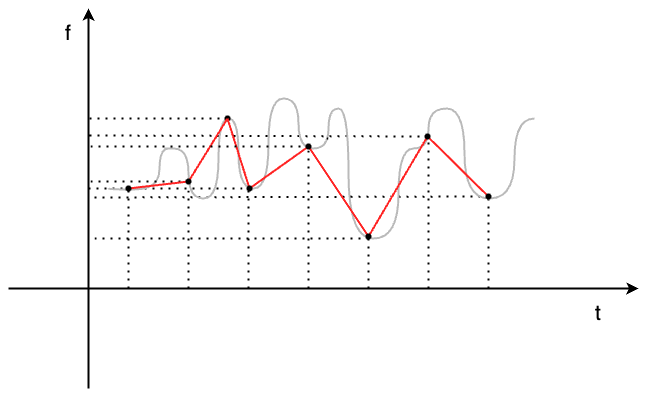

The diagram above was exported from draw.io. Its source (the exported page's mxGraphModel, read from the mxfile embedded in the PNG):
<mxGraphModel dx="1242" dy="737" grid="1" gridSize="10" guides="1" tooltips="1" connect="1" arrows="1" fold="1" page="1" pageScale="1" pageWidth="850" pageHeight="1100" math="0" shadow="0">
  <root>
    <mxCell id="0" />
    <mxCell id="1" parent="0" />
    <mxCell id="22YZInvxd_Wk44Z8TYq--139" value="" style="endArrow=none;dashed=1;html=1;dashPattern=1 3;strokeWidth=2;rounded=0;exitX=0.4;exitY=1;exitDx=0;exitDy=0;exitPerimeter=0;" edge="1" parent="1" source="22YZInvxd_Wk44Z8TYq--114">
      <mxGeometry width="50" height="50" relative="1" as="geometry">
        <mxPoint x="430" y="620" as="sourcePoint" />
        <mxPoint x="210" y="359" as="targetPoint" />
      </mxGeometry>
    </mxCell>
    <mxCell id="22YZInvxd_Wk44Z8TYq--137" value="" style="endArrow=none;dashed=1;html=1;dashPattern=1 3;strokeWidth=2;rounded=0;exitX=0.8;exitY=0.55;exitDx=0;exitDy=0;exitPerimeter=0;" edge="1" parent="1" source="22YZInvxd_Wk44Z8TYq--130">
      <mxGeometry width="50" height="50" relative="1" as="geometry">
        <mxPoint x="540" y="580" as="sourcePoint" />
        <mxPoint x="210" y="297" as="targetPoint" />
      </mxGeometry>
    </mxCell>
    <mxCell id="22YZInvxd_Wk44Z8TYq--80" value="" style="endArrow=classic;html=1;rounded=0;strokeWidth=2;" edge="1" parent="1">
      <mxGeometry width="50" height="50" relative="1" as="geometry">
        <mxPoint x="210" y="550" as="sourcePoint" />
        <mxPoint x="210" y="170" as="targetPoint" />
      </mxGeometry>
    </mxCell>
    <mxCell id="22YZInvxd_Wk44Z8TYq--81" value="" style="endArrow=classic;html=1;rounded=0;strokeWidth=2;" edge="1" parent="1">
      <mxGeometry width="50" height="50" relative="1" as="geometry">
        <mxPoint x="130" y="450" as="sourcePoint" />
        <mxPoint x="760" y="450" as="targetPoint" />
      </mxGeometry>
    </mxCell>
    <mxCell id="22YZInvxd_Wk44Z8TYq--82" value="" style="endArrow=none;dashed=1;html=1;dashPattern=1 3;strokeWidth=2;rounded=0;" edge="1" parent="1" source="22YZInvxd_Wk44Z8TYq--102">
      <mxGeometry width="50" height="50" relative="1" as="geometry">
        <mxPoint x="250" y="450" as="sourcePoint" />
        <mxPoint x="250" y="350" as="targetPoint" />
      </mxGeometry>
    </mxCell>
    <mxCell id="22YZInvxd_Wk44Z8TYq--84" value="" style="endArrow=none;dashed=1;html=1;dashPattern=1 3;strokeWidth=2;rounded=0;" edge="1" parent="1">
      <mxGeometry width="50" height="50" relative="1" as="geometry">
        <mxPoint x="370" y="450" as="sourcePoint" />
        <mxPoint x="370" y="350" as="targetPoint" />
      </mxGeometry>
    </mxCell>
    <mxCell id="22YZInvxd_Wk44Z8TYq--88" value="" style="endArrow=none;dashed=1;html=1;dashPattern=1 3;strokeWidth=2;rounded=0;" edge="1" parent="1">
      <mxGeometry width="50" height="50" relative="1" as="geometry">
        <mxPoint x="364" y="350" as="sourcePoint" />
        <mxPoint x="210" y="350" as="targetPoint" />
      </mxGeometry>
    </mxCell>
    <mxCell id="22YZInvxd_Wk44Z8TYq--89" value="" style="endArrow=none;dashed=1;html=1;dashPattern=1 3;strokeWidth=2;rounded=0;" edge="1" parent="1">
      <mxGeometry width="50" height="50" relative="1" as="geometry">
        <mxPoint x="490" y="450" as="sourcePoint" />
        <mxPoint x="490" y="400" as="targetPoint" />
      </mxGeometry>
    </mxCell>
    <mxCell id="22YZInvxd_Wk44Z8TYq--90" value="" style="endArrow=none;dashed=1;html=1;dashPattern=1 3;strokeWidth=2;rounded=0;" edge="1" parent="1">
      <mxGeometry width="50" height="50" relative="1" as="geometry">
        <mxPoint x="490" y="400" as="sourcePoint" />
        <mxPoint x="210" y="400" as="targetPoint" />
      </mxGeometry>
    </mxCell>
    <mxCell id="22YZInvxd_Wk44Z8TYq--95" value="" style="endArrow=none;dashed=1;html=1;dashPattern=1 3;strokeWidth=2;rounded=0;" edge="1" parent="1">
      <mxGeometry width="50" height="50" relative="1" as="geometry">
        <mxPoint x="610" y="450" as="sourcePoint" />
        <mxPoint x="610" y="360" as="targetPoint" />
      </mxGeometry>
    </mxCell>
    <mxCell id="22YZInvxd_Wk44Z8TYq--96" value="&lt;h4&gt;&lt;span style=&quot;font-weight: normal;&quot;&gt;&lt;font style=&quot;font-size: 21px;&quot;&gt;f&lt;/font&gt;&lt;/span&gt;&lt;/h4&gt;" style="text;html=1;strokeColor=none;fillColor=none;align=center;verticalAlign=middle;whiteSpace=wrap;rounded=0;" vertex="1" parent="1">
      <mxGeometry x="160" y="180" width="60" height="30" as="geometry" />
    </mxCell>
    <mxCell id="22YZInvxd_Wk44Z8TYq--97" value="&lt;h4&gt;&lt;span style=&quot;font-weight: normal;&quot;&gt;&lt;font style=&quot;font-size: 21px;&quot;&gt;t&lt;/font&gt;&lt;/span&gt;&lt;/h4&gt;" style="text;html=1;strokeColor=none;fillColor=none;align=center;verticalAlign=middle;whiteSpace=wrap;rounded=0;" vertex="1" parent="1">
      <mxGeometry x="690" y="460" width="60" height="30" as="geometry" />
    </mxCell>
    <mxCell id="22YZInvxd_Wk44Z8TYq--100" value="" style="curved=1;endArrow=none;html=1;rounded=0;edgeStyle=orthogonalEdgeStyle;endFill=0;strokeWidth=2;strokeColor=#BABABA;" edge="1" parent="1">
      <mxGeometry width="50" height="50" relative="1" as="geometry">
        <mxPoint x="290" y="310" as="sourcePoint" />
        <mxPoint x="656" y="280" as="targetPoint" />
        <Array as="points">
          <mxPoint x="281" y="310" />
          <mxPoint x="310" y="310" />
          <mxPoint x="310" y="360" />
          <mxPoint x="340" y="360" />
          <mxPoint x="340" y="280" />
          <mxPoint x="360" y="280" />
          <mxPoint x="360" y="350" />
          <mxPoint x="390" y="350" />
          <mxPoint x="390" y="260" />
          <mxPoint x="420" y="260" />
          <mxPoint x="420" y="310" />
          <mxPoint x="450" y="310" />
          <mxPoint x="450" y="270" />
          <mxPoint x="470" y="270" />
          <mxPoint x="470" y="400" />
          <mxPoint x="520" y="400" />
          <mxPoint x="520" y="310" />
          <mxPoint x="550" y="310" />
          <mxPoint x="550" y="270" />
          <mxPoint x="586" y="270" />
          <mxPoint x="586" y="360" />
          <mxPoint x="636" y="360" />
          <mxPoint x="636" y="280" />
        </Array>
      </mxGeometry>
    </mxCell>
    <mxCell id="22YZInvxd_Wk44Z8TYq--101" value="" style="endArrow=none;dashed=1;html=1;dashPattern=1 3;strokeWidth=2;rounded=0;" edge="1" parent="1" target="22YZInvxd_Wk44Z8TYq--102">
      <mxGeometry width="50" height="50" relative="1" as="geometry">
        <mxPoint x="250" y="450" as="sourcePoint" />
        <mxPoint x="250" y="350" as="targetPoint" />
      </mxGeometry>
    </mxCell>
    <mxCell id="22YZInvxd_Wk44Z8TYq--103" value="" style="curved=1;endArrow=none;html=1;rounded=0;edgeStyle=orthogonalEdgeStyle;endFill=0;strokeWidth=2;strokeColor=#BABABA;" edge="1" parent="1">
      <mxGeometry width="50" height="50" relative="1" as="geometry">
        <mxPoint x="230" y="350" as="sourcePoint" />
        <mxPoint x="290" y="310" as="targetPoint" />
        <Array as="points">
          <mxPoint x="230" y="351" />
          <mxPoint x="281" y="351" />
        </Array>
      </mxGeometry>
    </mxCell>
    <mxCell id="22YZInvxd_Wk44Z8TYq--109" value="" style="endArrow=none;dashed=1;html=1;dashPattern=1 3;strokeWidth=2;rounded=0;" edge="1" parent="1">
      <mxGeometry width="50" height="50" relative="1" as="geometry">
        <mxPoint x="450" y="300" as="sourcePoint" />
        <mxPoint x="448.0000000000001" y="300" as="targetPoint" />
      </mxGeometry>
    </mxCell>
    <mxCell id="22YZInvxd_Wk44Z8TYq--118" value="" style="endArrow=none;dashed=1;html=1;dashPattern=1 3;strokeWidth=2;rounded=0;" edge="1" parent="1">
      <mxGeometry width="50" height="50" relative="1" as="geometry">
        <mxPoint x="310" y="450" as="sourcePoint" />
        <mxPoint x="310" y="350" as="targetPoint" />
      </mxGeometry>
    </mxCell>
    <mxCell id="22YZInvxd_Wk44Z8TYq--120" value="" style="shape=waypoint;sketch=0;fillStyle=solid;size=6;pointerEvents=1;points=[];fillColor=none;resizable=0;rotatable=0;perimeter=centerPerimeter;snapToPoint=1;" vertex="1" parent="1">
      <mxGeometry x="339" y="270" width="20" height="20" as="geometry" />
    </mxCell>
    <mxCell id="22YZInvxd_Wk44Z8TYq--123" value="" style="endArrow=none;dashed=1;html=1;dashPattern=1 3;strokeWidth=2;rounded=0;" edge="1" parent="1">
      <mxGeometry width="50" height="50" relative="1" as="geometry">
        <mxPoint x="430" y="450" as="sourcePoint" />
        <mxPoint x="430" y="310" as="targetPoint" />
      </mxGeometry>
    </mxCell>
    <mxCell id="22YZInvxd_Wk44Z8TYq--129" value="" style="endArrow=none;dashed=1;html=1;dashPattern=1 3;strokeWidth=2;rounded=0;" edge="1" parent="1">
      <mxGeometry width="50" height="50" relative="1" as="geometry">
        <mxPoint x="550" y="450" as="sourcePoint" />
        <mxPoint x="550" y="290" as="targetPoint" />
      </mxGeometry>
    </mxCell>
    <mxCell id="22YZInvxd_Wk44Z8TYq--133" value="" style="endArrow=none;dashed=1;html=1;dashPattern=1 3;strokeWidth=2;rounded=0;" edge="1" parent="1" source="22YZInvxd_Wk44Z8TYq--117">
      <mxGeometry width="50" height="50" relative="1" as="geometry">
        <mxPoint x="280" y="590" as="sourcePoint" />
        <mxPoint x="210" y="343" as="targetPoint" />
      </mxGeometry>
    </mxCell>
    <mxCell id="22YZInvxd_Wk44Z8TYq--134" value="" style="endArrow=none;dashed=1;html=1;dashPattern=1 3;strokeWidth=2;rounded=0;exitX=0.35;exitY=0.95;exitDx=0;exitDy=0;exitPerimeter=0;" edge="1" parent="1" source="22YZInvxd_Wk44Z8TYq--120">
      <mxGeometry width="50" height="50" relative="1" as="geometry">
        <mxPoint x="320" y="610" as="sourcePoint" />
        <mxPoint x="210" y="280" as="targetPoint" />
      </mxGeometry>
    </mxCell>
    <mxCell id="22YZInvxd_Wk44Z8TYq--140" value="" style="endArrow=none;html=1;rounded=0;strokeColor=#FF2424;strokeWidth=2;" edge="1" parent="1" target="22YZInvxd_Wk44Z8TYq--117">
      <mxGeometry width="50" height="50" relative="1" as="geometry">
        <mxPoint x="250" y="350" as="sourcePoint" />
        <mxPoint x="270" y="347" as="targetPoint" />
      </mxGeometry>
    </mxCell>
    <mxCell id="22YZInvxd_Wk44Z8TYq--143" value="" style="endArrow=none;html=1;rounded=0;strokeColor=#FF2424;strokeWidth=2;exitX=0.55;exitY=0.75;exitDx=0;exitDy=0;exitPerimeter=0;entryX=0.535;entryY=0.326;entryDx=0;entryDy=0;entryPerimeter=0;" edge="1" parent="1" source="22YZInvxd_Wk44Z8TYq--117" target="22YZInvxd_Wk44Z8TYq--120">
      <mxGeometry width="50" height="50" relative="1" as="geometry">
        <mxPoint x="320" y="540" as="sourcePoint" />
        <mxPoint x="330" y="358" as="targetPoint" />
      </mxGeometry>
    </mxCell>
    <mxCell id="22YZInvxd_Wk44Z8TYq--145" value="" style="endArrow=none;html=1;rounded=0;strokeColor=#FF2424;strokeWidth=2;exitX=0.6;exitY=0.15;exitDx=0;exitDy=0;exitPerimeter=0;" edge="1" parent="1" source="22YZInvxd_Wk44Z8TYq--120" target="22YZInvxd_Wk44Z8TYq--107">
      <mxGeometry width="50" height="50" relative="1" as="geometry">
        <mxPoint x="350" y="630" as="sourcePoint" />
        <mxPoint x="370" y="627" as="targetPoint" />
      </mxGeometry>
    </mxCell>
    <mxCell id="22YZInvxd_Wk44Z8TYq--146" value="" style="endArrow=none;html=1;rounded=0;strokeColor=#FF2424;strokeWidth=2;exitX=0.7;exitY=0.35;exitDx=0;exitDy=0;exitPerimeter=0;entryX=0.34;entryY=0.521;entryDx=0;entryDy=0;entryPerimeter=0;" edge="1" parent="1" source="22YZInvxd_Wk44Z8TYq--107" target="22YZInvxd_Wk44Z8TYq--124">
      <mxGeometry width="50" height="50" relative="1" as="geometry">
        <mxPoint x="290" y="580" as="sourcePoint" />
        <mxPoint x="410" y="260" as="targetPoint" />
      </mxGeometry>
    </mxCell>
    <mxCell id="22YZInvxd_Wk44Z8TYq--149" value="" style="endArrow=none;html=1;rounded=0;strokeColor=#FF2424;strokeWidth=2;exitX=0.5;exitY=0.8;exitDx=0;exitDy=0;exitPerimeter=0;entryX=0.36;entryY=0.396;entryDx=0;entryDy=0;entryPerimeter=0;" edge="1" parent="1" source="22YZInvxd_Wk44Z8TYq--124" target="22YZInvxd_Wk44Z8TYq--111">
      <mxGeometry width="50" height="50" relative="1" as="geometry">
        <mxPoint x="470" y="690" as="sourcePoint" />
        <mxPoint x="448.0000000000001" y="300" as="targetPoint" />
      </mxGeometry>
    </mxCell>
    <mxCell id="22YZInvxd_Wk44Z8TYq--152" value="" style="endArrow=none;html=1;rounded=0;strokeColor=#FF2424;strokeWidth=2;exitX=0.5;exitY=0.9;exitDx=0;exitDy=0;exitPerimeter=0;" edge="1" parent="1" source="22YZInvxd_Wk44Z8TYq--111" target="22YZInvxd_Wk44Z8TYq--130">
      <mxGeometry width="50" height="50" relative="1" as="geometry">
        <mxPoint x="420" y="630" as="sourcePoint" />
        <mxPoint x="509" y="393" as="targetPoint" />
      </mxGeometry>
    </mxCell>
    <mxCell id="22YZInvxd_Wk44Z8TYq--156" value="" style="endArrow=none;html=1;rounded=0;strokeColor=#FF2424;strokeWidth=2;exitX=0.66;exitY=0.604;exitDx=0;exitDy=0;exitPerimeter=0;entryX=0.319;entryY=0.375;entryDx=0;entryDy=0;entryPerimeter=0;" edge="1" parent="1" source="22YZInvxd_Wk44Z8TYq--130" target="22YZInvxd_Wk44Z8TYq--114">
      <mxGeometry width="50" height="50" relative="1" as="geometry">
        <mxPoint x="570" y="268" as="sourcePoint" />
        <mxPoint x="589" y="343" as="targetPoint" />
      </mxGeometry>
    </mxCell>
    <mxCell id="22YZInvxd_Wk44Z8TYq--117" value="" style="shape=waypoint;sketch=0;fillStyle=solid;size=6;pointerEvents=1;points=[];fillColor=none;resizable=0;rotatable=0;perimeter=centerPerimeter;snapToPoint=1;" vertex="1" parent="1">
      <mxGeometry x="300" y="333" width="20" height="20" as="geometry" />
    </mxCell>
    <mxCell id="22YZInvxd_Wk44Z8TYq--102" value="" style="shape=waypoint;sketch=0;fillStyle=solid;size=6;pointerEvents=1;points=[];fillColor=none;resizable=0;rotatable=0;perimeter=centerPerimeter;snapToPoint=1;" vertex="1" parent="1">
      <mxGeometry x="240" y="340" width="20" height="20" as="geometry" />
    </mxCell>
    <mxCell id="22YZInvxd_Wk44Z8TYq--107" value="" style="shape=waypoint;sketch=0;fillStyle=solid;size=6;pointerEvents=1;points=[];fillColor=none;resizable=0;rotatable=0;perimeter=centerPerimeter;snapToPoint=1;" vertex="1" parent="1">
      <mxGeometry x="361" y="340" width="20" height="20" as="geometry" />
    </mxCell>
    <mxCell id="22YZInvxd_Wk44Z8TYq--124" value="" style="shape=waypoint;sketch=0;fillStyle=solid;size=6;pointerEvents=1;points=[];fillColor=none;resizable=0;rotatable=0;perimeter=centerPerimeter;snapToPoint=1;" vertex="1" parent="1">
      <mxGeometry x="420" y="298" width="20" height="20" as="geometry" />
    </mxCell>
    <mxCell id="22YZInvxd_Wk44Z8TYq--111" value="" style="shape=waypoint;sketch=0;fillStyle=solid;size=6;pointerEvents=1;points=[];fillColor=none;resizable=0;rotatable=0;perimeter=centerPerimeter;snapToPoint=1;" vertex="1" parent="1">
      <mxGeometry x="480" y="388" width="20" height="20" as="geometry" />
    </mxCell>
    <mxCell id="22YZInvxd_Wk44Z8TYq--130" value="" style="shape=waypoint;sketch=0;fillStyle=solid;size=6;pointerEvents=1;points=[];fillColor=none;resizable=0;rotatable=0;perimeter=centerPerimeter;snapToPoint=1;" vertex="1" parent="1">
      <mxGeometry x="539" y="288" width="20" height="20" as="geometry" />
    </mxCell>
    <mxCell id="22YZInvxd_Wk44Z8TYq--114" value="" style="shape=waypoint;sketch=0;fillStyle=solid;size=6;pointerEvents=1;points=[];fillColor=none;resizable=0;rotatable=0;perimeter=centerPerimeter;snapToPoint=1;" vertex="1" parent="1">
      <mxGeometry x="600" y="348" width="20" height="20" as="geometry" />
    </mxCell>
    <mxCell id="22YZInvxd_Wk44Z8TYq--159" value="" style="endArrow=none;dashed=1;html=1;dashPattern=1 3;strokeWidth=2;rounded=0;" edge="1" parent="1" source="22YZInvxd_Wk44Z8TYq--124">
      <mxGeometry width="50" height="50" relative="1" as="geometry">
        <mxPoint x="430" y="249" as="sourcePoint" />
        <mxPoint x="210" y="308" as="targetPoint" />
      </mxGeometry>
    </mxCell>
  </root>
</mxGraphModel>